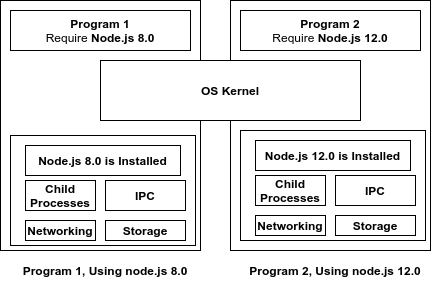

The diagram above was exported from draw.io. Its source (the exported page's mxGraphModel, read from the mxfile embedded in the PNG):
<mxGraphModel dx="1369" dy="774" grid="1" gridSize="10" guides="1" tooltips="1" connect="1" arrows="1" fold="1" page="1" pageScale="1" pageWidth="850" pageHeight="1100" math="0" shadow="0">
  <root>
    <mxCell id="qtYrR-1aMAFH4pQ5smJJ-0" />
    <mxCell id="qtYrR-1aMAFH4pQ5smJJ-1" parent="qtYrR-1aMAFH4pQ5smJJ-0" />
    <mxCell id="qtYrR-1aMAFH4pQ5smJJ-2" value="" style="rounded=0;whiteSpace=wrap;html=1;" vertex="1" parent="qtYrR-1aMAFH4pQ5smJJ-1">
      <mxGeometry x="140" y="210" width="200" height="250" as="geometry" />
    </mxCell>
    <mxCell id="qtYrR-1aMAFH4pQ5smJJ-3" value="&lt;b&gt;Program 1, Using node.js 8.0&lt;/b&gt;" style="text;html=1;strokeColor=none;fillColor=none;align=center;verticalAlign=middle;whiteSpace=wrap;rounded=0;" vertex="1" parent="qtYrR-1aMAFH4pQ5smJJ-1">
      <mxGeometry x="140" y="470" width="210" height="20" as="geometry" />
    </mxCell>
    <mxCell id="qtYrR-1aMAFH4pQ5smJJ-4" value="&lt;b&gt;Program 1&lt;/b&gt;&lt;br&gt;Require &lt;b&gt;Node.js 8.0&lt;/b&gt;" style="rounded=0;whiteSpace=wrap;html=1;" vertex="1" parent="qtYrR-1aMAFH4pQ5smJJ-1">
      <mxGeometry x="150" y="220" width="180" height="40" as="geometry" />
    </mxCell>
    <mxCell id="lzvZ5WOSdchaWkY5tseN-9" value="" style="rounded=0;whiteSpace=wrap;html=1;" vertex="1" parent="qtYrR-1aMAFH4pQ5smJJ-1">
      <mxGeometry x="370" y="210" width="200" height="250" as="geometry" />
    </mxCell>
    <mxCell id="lzvZ5WOSdchaWkY5tseN-10" value="&lt;b&gt;Program 2&lt;/b&gt;&lt;br&gt;Require &lt;b&gt;Node.js 12.0&lt;/b&gt;" style="rounded=0;whiteSpace=wrap;html=1;" vertex="1" parent="qtYrR-1aMAFH4pQ5smJJ-1">
      <mxGeometry x="380" y="220" width="180" height="40" as="geometry" />
    </mxCell>
    <mxCell id="lzvZ5WOSdchaWkY5tseN-11" value="" style="rounded=0;whiteSpace=wrap;html=1;" vertex="1" parent="qtYrR-1aMAFH4pQ5smJJ-1">
      <mxGeometry x="380" y="340" width="185" height="110" as="geometry" />
    </mxCell>
    <mxCell id="lzvZ5WOSdchaWkY5tseN-12" value="&lt;b&gt;IPC&lt;br&gt;&lt;/b&gt;" style="rounded=0;whiteSpace=wrap;html=1;" vertex="1" parent="qtYrR-1aMAFH4pQ5smJJ-1">
      <mxGeometry x="475" y="385" width="80" height="30" as="geometry" />
    </mxCell>
    <mxCell id="lzvZ5WOSdchaWkY5tseN-13" value="&lt;b&gt;Child Processes&lt;/b&gt;" style="rounded=0;whiteSpace=wrap;html=1;" vertex="1" parent="qtYrR-1aMAFH4pQ5smJJ-1">
      <mxGeometry x="395" y="385" width="70" height="30" as="geometry" />
    </mxCell>
    <mxCell id="lzvZ5WOSdchaWkY5tseN-14" value="&lt;span&gt;&lt;b&gt;Networking&lt;/b&gt;&lt;/span&gt;" style="rounded=0;whiteSpace=wrap;html=1;" vertex="1" parent="qtYrR-1aMAFH4pQ5smJJ-1">
      <mxGeometry x="395" y="425" width="70" height="20" as="geometry" />
    </mxCell>
    <mxCell id="lzvZ5WOSdchaWkY5tseN-15" value="&lt;span&gt;&lt;b&gt;Storage&lt;/b&gt;&lt;/span&gt;" style="rounded=0;whiteSpace=wrap;html=1;" vertex="1" parent="qtYrR-1aMAFH4pQ5smJJ-1">
      <mxGeometry x="475" y="425" width="80" height="20" as="geometry" />
    </mxCell>
    <mxCell id="lzvZ5WOSdchaWkY5tseN-16" value="&lt;b&gt;OS Kernel&lt;/b&gt;" style="rounded=0;whiteSpace=wrap;html=1;" vertex="1" parent="qtYrR-1aMAFH4pQ5smJJ-1">
      <mxGeometry x="240" y="270" width="260" height="60" as="geometry" />
    </mxCell>
    <mxCell id="lzvZ5WOSdchaWkY5tseN-17" value="&lt;b&gt;Program 2, Using node.js 12.0&lt;/b&gt;" style="text;html=1;strokeColor=none;fillColor=none;align=center;verticalAlign=middle;whiteSpace=wrap;rounded=0;" vertex="1" parent="qtYrR-1aMAFH4pQ5smJJ-1">
      <mxGeometry x="370" y="470" width="210" height="20" as="geometry" />
    </mxCell>
    <mxCell id="lzvZ5WOSdchaWkY5tseN-18" value="&lt;b&gt;Node.js 12.0 is Installed&lt;/b&gt;" style="rounded=0;whiteSpace=wrap;html=1;" vertex="1" parent="qtYrR-1aMAFH4pQ5smJJ-1">
      <mxGeometry x="395" y="350" width="155" height="30" as="geometry" />
    </mxCell>
    <mxCell id="lzvZ5WOSdchaWkY5tseN-19" value="" style="rounded=0;whiteSpace=wrap;html=1;" vertex="1" parent="qtYrR-1aMAFH4pQ5smJJ-1">
      <mxGeometry x="150" y="345" width="185" height="110" as="geometry" />
    </mxCell>
    <mxCell id="lzvZ5WOSdchaWkY5tseN-20" value="&lt;b&gt;IPC&lt;br&gt;&lt;/b&gt;" style="rounded=0;whiteSpace=wrap;html=1;" vertex="1" parent="qtYrR-1aMAFH4pQ5smJJ-1">
      <mxGeometry x="245" y="390" width="80" height="30" as="geometry" />
    </mxCell>
    <mxCell id="lzvZ5WOSdchaWkY5tseN-21" value="&lt;b&gt;Child Processes&lt;/b&gt;" style="rounded=0;whiteSpace=wrap;html=1;" vertex="1" parent="qtYrR-1aMAFH4pQ5smJJ-1">
      <mxGeometry x="165" y="390" width="70" height="30" as="geometry" />
    </mxCell>
    <mxCell id="lzvZ5WOSdchaWkY5tseN-22" value="&lt;span&gt;&lt;b&gt;Networking&lt;/b&gt;&lt;/span&gt;" style="rounded=0;whiteSpace=wrap;html=1;" vertex="1" parent="qtYrR-1aMAFH4pQ5smJJ-1">
      <mxGeometry x="165" y="430" width="70" height="20" as="geometry" />
    </mxCell>
    <mxCell id="lzvZ5WOSdchaWkY5tseN-23" value="&lt;span&gt;&lt;b&gt;Storage&lt;/b&gt;&lt;/span&gt;" style="rounded=0;whiteSpace=wrap;html=1;" vertex="1" parent="qtYrR-1aMAFH4pQ5smJJ-1">
      <mxGeometry x="245" y="430" width="80" height="20" as="geometry" />
    </mxCell>
    <mxCell id="lzvZ5WOSdchaWkY5tseN-24" value="&lt;b&gt;Node.js 8.0 is Installed&lt;/b&gt;" style="rounded=0;whiteSpace=wrap;html=1;" vertex="1" parent="qtYrR-1aMAFH4pQ5smJJ-1">
      <mxGeometry x="165" y="355" width="155" height="30" as="geometry" />
    </mxCell>
  </root>
</mxGraphModel>